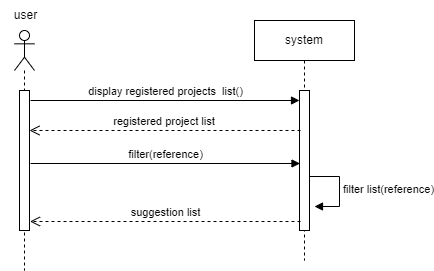

The diagram above was exported from draw.io. Its source (the exported page's mxGraphModel, read from the mxfile embedded in the PNG):
<mxGraphModel dx="880" dy="444" grid="1" gridSize="10" guides="1" tooltips="1" connect="1" arrows="1" fold="1" page="1" pageScale="1" pageWidth="2339" pageHeight="3300" math="0" shadow="0">
  <root>
    <mxCell id="0" />
    <mxCell id="1" parent="0" />
    <mxCell id="sAk60f22fVsTkG-UY2lX-1" value="" style="shape=umlLifeline;perimeter=lifelinePerimeter;whiteSpace=wrap;html=1;container=1;dropTarget=0;collapsible=0;recursiveResize=0;outlineConnect=0;portConstraint=eastwest;newEdgeStyle={&quot;curved&quot;:0,&quot;rounded&quot;:0};participant=umlActor;" parent="1" vertex="1">
      <mxGeometry x="154" y="180" width="20" height="240" as="geometry" />
    </mxCell>
    <mxCell id="yGZsxdaqQCLjH-Ms3-Lm-2" value="" style="html=1;points=[[0,0,0,0,5],[0,1,0,0,-5],[1,0,0,0,5],[1,1,0,0,-5]];perimeter=orthogonalPerimeter;outlineConnect=0;targetShapes=umlLifeline;portConstraint=eastwest;newEdgeStyle={&quot;curved&quot;:0,&quot;rounded&quot;:0};" vertex="1" parent="sAk60f22fVsTkG-UY2lX-1">
      <mxGeometry x="5" y="60" width="10" height="140" as="geometry" />
    </mxCell>
    <mxCell id="sAk60f22fVsTkG-UY2lX-2" value="system" style="shape=umlLifeline;perimeter=lifelinePerimeter;whiteSpace=wrap;html=1;container=1;dropTarget=0;collapsible=0;recursiveResize=0;outlineConnect=0;portConstraint=eastwest;newEdgeStyle={&quot;curved&quot;:0,&quot;rounded&quot;:0};" parent="1" vertex="1">
      <mxGeometry x="394" y="170" width="100" height="240" as="geometry" />
    </mxCell>
    <mxCell id="yGZsxdaqQCLjH-Ms3-Lm-1" value="" style="html=1;points=[[0,0,0,0,5],[0,1,0,0,-5],[1,0,0,0,5],[1,1,0,0,-5]];perimeter=orthogonalPerimeter;outlineConnect=0;targetShapes=umlLifeline;portConstraint=eastwest;newEdgeStyle={&quot;curved&quot;:0,&quot;rounded&quot;:0};" vertex="1" parent="sAk60f22fVsTkG-UY2lX-2">
      <mxGeometry x="45" y="70" width="10" height="140" as="geometry" />
    </mxCell>
    <mxCell id="sAk60f22fVsTkG-UY2lX-3" value="user" style="text;html=1;align=center;verticalAlign=middle;resizable=0;points=[];autosize=1;strokeColor=none;fillColor=none;" parent="1" vertex="1">
      <mxGeometry x="140" y="150" width="50" height="30" as="geometry" />
    </mxCell>
    <mxCell id="sAk60f22fVsTkG-UY2lX-6" value="display registered projects&amp;nbsp; list()" style="html=1;verticalAlign=bottom;endArrow=block;curved=0;rounded=0;" parent="1" target="yGZsxdaqQCLjH-Ms3-Lm-1" edge="1">
      <mxGeometry width="80" relative="1" as="geometry">
        <mxPoint x="170" y="250" as="sourcePoint" />
        <mxPoint x="250" y="250" as="targetPoint" />
      </mxGeometry>
    </mxCell>
    <mxCell id="sAk60f22fVsTkG-UY2lX-7" value="registered project list&amp;nbsp;" style="html=1;verticalAlign=bottom;endArrow=open;dashed=1;endSize=8;curved=0;rounded=0;" parent="1" target="yGZsxdaqQCLjH-Ms3-Lm-2" edge="1">
      <mxGeometry x="-0.0018" relative="1" as="geometry">
        <mxPoint x="440" y="280" as="sourcePoint" />
        <mxPoint x="360" y="280" as="targetPoint" />
        <mxPoint as="offset" />
      </mxGeometry>
    </mxCell>
    <mxCell id="sAk60f22fVsTkG-UY2lX-8" value="filter(reference)" style="html=1;verticalAlign=bottom;endArrow=block;curved=0;rounded=0;" parent="1" edge="1">
      <mxGeometry width="80" relative="1" as="geometry">
        <mxPoint x="170" y="313" as="sourcePoint" />
        <mxPoint x="439.5" y="313" as="targetPoint" />
      </mxGeometry>
    </mxCell>
    <mxCell id="sAk60f22fVsTkG-UY2lX-9" value="suggestion list" style="html=1;verticalAlign=bottom;endArrow=open;dashed=1;endSize=8;curved=0;rounded=0;" parent="1" edge="1">
      <mxGeometry x="-0.0018" relative="1" as="geometry">
        <mxPoint x="440" y="371" as="sourcePoint" />
        <mxPoint x="169.5" y="371" as="targetPoint" />
        <mxPoint as="offset" />
      </mxGeometry>
    </mxCell>
    <mxCell id="sAk60f22fVsTkG-UY2lX-11" value="filter list(reference)" style="html=1;align=left;spacingLeft=2;endArrow=block;rounded=0;edgeStyle=orthogonalEdgeStyle;curved=0;rounded=0;" parent="1" edge="1">
      <mxGeometry relative="1" as="geometry">
        <mxPoint x="449" y="326" as="sourcePoint" />
        <Array as="points">
          <mxPoint x="479" y="356" />
        </Array>
        <mxPoint x="454" y="356" as="targetPoint" />
      </mxGeometry>
    </mxCell>
  </root>
</mxGraphModel>